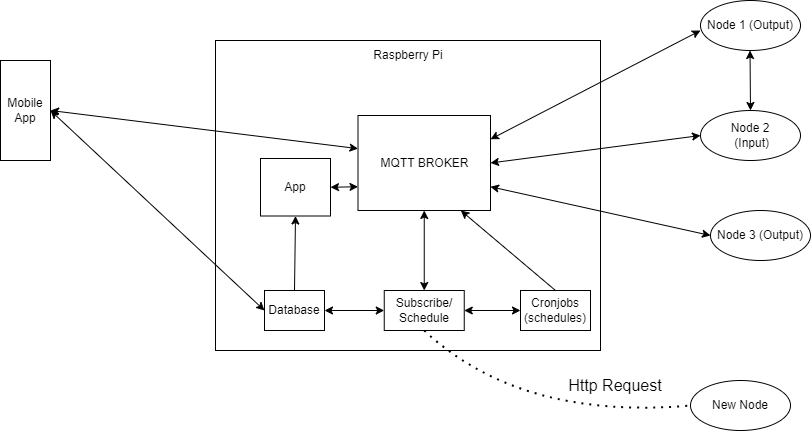

The diagram above was exported from draw.io. Its source (the exported page's mxGraphModel, read from the mxfile embedded in the PNG):
<mxGraphModel dx="1050" dy="565" grid="1" gridSize="10" guides="1" tooltips="1" connect="1" arrows="1" fold="1" page="1" pageScale="1" pageWidth="850" pageHeight="1100" math="0" shadow="0">
  <root>
    <mxCell id="0" />
    <mxCell id="1" parent="0" />
    <mxCell id="R6X-MF7wDsS-pKTnwQ9U-1" value="" style="rounded=0;whiteSpace=wrap;html=1;" parent="1" vertex="1">
      <mxGeometry x="305" y="170" width="385" height="310" as="geometry" />
    </mxCell>
    <mxCell id="R6X-MF7wDsS-pKTnwQ9U-4" value="MQTT BROKER" style="rounded=0;whiteSpace=wrap;html=1;" parent="1" vertex="1">
      <mxGeometry x="447.5" y="245" width="132.5" height="95" as="geometry" />
    </mxCell>
    <mxCell id="R6X-MF7wDsS-pKTnwQ9U-5" value="App" style="rounded=0;whiteSpace=wrap;html=1;" parent="1" vertex="1">
      <mxGeometry x="350" y="288" width="70" height="57.5" as="geometry" />
    </mxCell>
    <mxCell id="R6X-MF7wDsS-pKTnwQ9U-6" value="Subscribe&lt;span style=&quot;background-color: initial;&quot;&gt;/&lt;/span&gt;&lt;div&gt;&lt;span style=&quot;background-color: initial;&quot;&gt;Schedule&lt;/span&gt;&lt;/div&gt;" style="rounded=0;whiteSpace=wrap;html=1;" parent="1" vertex="1">
      <mxGeometry x="473.75" y="420" width="80" height="40" as="geometry" />
    </mxCell>
    <mxCell id="R6X-MF7wDsS-pKTnwQ9U-8" value="Node 1 (Output)" style="ellipse;whiteSpace=wrap;html=1;" parent="1" vertex="1">
      <mxGeometry x="790" y="130" width="100" height="50" as="geometry" />
    </mxCell>
    <mxCell id="R6X-MF7wDsS-pKTnwQ9U-9" value="Node 2&lt;br&gt;&amp;nbsp;(Input)" style="ellipse;whiteSpace=wrap;html=1;" parent="1" vertex="1">
      <mxGeometry x="790" y="240" width="100" height="50" as="geometry" />
    </mxCell>
    <mxCell id="R6X-MF7wDsS-pKTnwQ9U-10" value="Node 3 (Out&lt;span style=&quot;background-color: initial;&quot;&gt;put)&lt;/span&gt;" style="ellipse;whiteSpace=wrap;html=1;" parent="1" vertex="1">
      <mxGeometry x="800" y="340" width="100" height="50" as="geometry" />
    </mxCell>
    <mxCell id="R6X-MF7wDsS-pKTnwQ9U-11" value="Mobile App" style="rounded=0;whiteSpace=wrap;html=1;" parent="1" vertex="1">
      <mxGeometry x="90" y="190" width="50" height="100" as="geometry" />
    </mxCell>
    <mxCell id="R6X-MF7wDsS-pKTnwQ9U-12" value="" style="endArrow=classic;startArrow=classic;html=1;rounded=0;exitX=1;exitY=0.5;exitDx=0;exitDy=0;entryX=0;entryY=0.75;entryDx=0;entryDy=0;" parent="1" source="R6X-MF7wDsS-pKTnwQ9U-11" edge="1">
      <mxGeometry width="50" height="50" relative="1" as="geometry">
        <mxPoint x="140" y="201.88" as="sourcePoint" />
        <mxPoint x="447.5000000000002" y="278.13" as="targetPoint" />
      </mxGeometry>
    </mxCell>
    <mxCell id="R6X-MF7wDsS-pKTnwQ9U-13" value="" style="endArrow=classic;startArrow=classic;html=1;rounded=0;exitX=1;exitY=0.5;exitDx=0;exitDy=0;entryX=0;entryY=0.75;entryDx=0;entryDy=0;" parent="1" source="R6X-MF7wDsS-pKTnwQ9U-5" target="R6X-MF7wDsS-pKTnwQ9U-4" edge="1">
      <mxGeometry width="50" height="50" relative="1" as="geometry">
        <mxPoint x="397.5" y="340" as="sourcePoint" />
        <mxPoint x="447.5" y="290" as="targetPoint" />
      </mxGeometry>
    </mxCell>
    <mxCell id="R6X-MF7wDsS-pKTnwQ9U-14" value="" style="endArrow=classic;startArrow=classic;html=1;rounded=0;exitX=1;exitY=0.25;exitDx=0;exitDy=0;" parent="1" source="R6X-MF7wDsS-pKTnwQ9U-4" edge="1">
      <mxGeometry width="50" height="50" relative="1" as="geometry">
        <mxPoint x="740" y="210" as="sourcePoint" />
        <mxPoint x="790" y="160" as="targetPoint" />
      </mxGeometry>
    </mxCell>
    <mxCell id="R6X-MF7wDsS-pKTnwQ9U-15" value="" style="endArrow=classic;startArrow=classic;html=1;rounded=0;exitX=1;exitY=0.5;exitDx=0;exitDy=0;entryX=0;entryY=0.5;entryDx=0;entryDy=0;" parent="1" source="R6X-MF7wDsS-pKTnwQ9U-4" target="R6X-MF7wDsS-pKTnwQ9U-9" edge="1">
      <mxGeometry width="50" height="50" relative="1" as="geometry">
        <mxPoint x="580" y="299" as="sourcePoint" />
        <mxPoint x="790" y="190" as="targetPoint" />
      </mxGeometry>
    </mxCell>
    <mxCell id="R6X-MF7wDsS-pKTnwQ9U-16" value="" style="endArrow=classic;startArrow=classic;html=1;rounded=0;exitX=1;exitY=0.75;exitDx=0;exitDy=0;entryX=0;entryY=0.5;entryDx=0;entryDy=0;" parent="1" source="R6X-MF7wDsS-pKTnwQ9U-4" target="R6X-MF7wDsS-pKTnwQ9U-10" edge="1">
      <mxGeometry width="50" height="50" relative="1" as="geometry">
        <mxPoint x="580" y="318" as="sourcePoint" />
        <mxPoint x="790" y="320" as="targetPoint" />
      </mxGeometry>
    </mxCell>
    <mxCell id="R6X-MF7wDsS-pKTnwQ9U-17" value="" style="endArrow=classic;html=1;rounded=0;entryX=0.25;entryY=1;entryDx=0;entryDy=0;exitX=0.5;exitY=0;exitDx=0;exitDy=0;" parent="1" source="DFk3gwfxJgiB2FxevII9-1" edge="1">
      <mxGeometry width="50" height="50" relative="1" as="geometry">
        <mxPoint x="444.68999999999977" y="420" as="sourcePoint" />
        <mxPoint x="550.315" y="340" as="targetPoint" />
      </mxGeometry>
    </mxCell>
    <mxCell id="R6X-MF7wDsS-pKTnwQ9U-18" value="" style="endArrow=classic;startArrow=classic;html=1;rounded=0;entryX=0.5;entryY=1;entryDx=0;entryDy=0;exitX=0.5;exitY=0;exitDx=0;exitDy=0;" parent="1" source="R6X-MF7wDsS-pKTnwQ9U-6" target="R6X-MF7wDsS-pKTnwQ9U-4" edge="1">
      <mxGeometry width="50" height="50" relative="1" as="geometry">
        <mxPoint x="510" y="420" as="sourcePoint" />
        <mxPoint x="560" y="370" as="targetPoint" />
      </mxGeometry>
    </mxCell>
    <mxCell id="R6X-MF7wDsS-pKTnwQ9U-20" value="" style="endArrow=classic;startArrow=classic;html=1;rounded=0;exitX=1;exitY=0.5;exitDx=0;exitDy=0;entryX=0;entryY=0.5;entryDx=0;entryDy=0;" parent="1" source="DFk3gwfxJgiB2FxevII9-2" target="R6X-MF7wDsS-pKTnwQ9U-6" edge="1">
      <mxGeometry width="50" height="50" relative="1" as="geometry">
        <mxPoint x="409.9999999999998" y="440" as="sourcePoint" />
        <mxPoint x="473.75" y="440" as="targetPoint" />
      </mxGeometry>
    </mxCell>
    <mxCell id="R6X-MF7wDsS-pKTnwQ9U-21" value="" style="endArrow=classic;startArrow=classic;html=1;rounded=0;entryX=0;entryY=0.5;entryDx=0;entryDy=0;exitX=1;exitY=0.5;exitDx=0;exitDy=0;" parent="1" source="R6X-MF7wDsS-pKTnwQ9U-6" edge="1">
      <mxGeometry width="50" height="50" relative="1" as="geometry">
        <mxPoint x="553.75" y="440" as="sourcePoint" />
        <mxPoint x="610" y="440" as="targetPoint" />
      </mxGeometry>
    </mxCell>
    <mxCell id="R6X-MF7wDsS-pKTnwQ9U-22" value="Raspberry Pi" style="text;html=1;strokeColor=none;fillColor=none;align=center;verticalAlign=middle;whiteSpace=wrap;rounded=0;" parent="1" vertex="1">
      <mxGeometry x="457.5" y="170" width="80" height="30" as="geometry" />
    </mxCell>
    <mxCell id="DFk3gwfxJgiB2FxevII9-1" value="Cronjobs (schedules)" style="rounded=0;whiteSpace=wrap;html=1;" parent="1" vertex="1">
      <mxGeometry x="610" y="420" width="70" height="40" as="geometry" />
    </mxCell>
    <mxCell id="DFk3gwfxJgiB2FxevII9-2" value="Database" style="rounded=0;whiteSpace=wrap;html=1;" parent="1" vertex="1">
      <mxGeometry x="354" y="420" width="60" height="40" as="geometry" />
    </mxCell>
    <mxCell id="DFk3gwfxJgiB2FxevII9-4" value="" style="endArrow=classic;startArrow=classic;html=1;rounded=0;exitX=0;exitY=0.5;exitDx=0;exitDy=0;entryX=1;entryY=0.5;entryDx=0;entryDy=0;" parent="1" source="DFk3gwfxJgiB2FxevII9-2" target="R6X-MF7wDsS-pKTnwQ9U-11" edge="1">
      <mxGeometry width="50" height="50" relative="1" as="geometry">
        <mxPoint x="145" y="310.5" as="sourcePoint" />
        <mxPoint x="140" y="240" as="targetPoint" />
      </mxGeometry>
    </mxCell>
    <mxCell id="DFk3gwfxJgiB2FxevII9-5" value="New Node" style="ellipse;whiteSpace=wrap;html=1;" parent="1" vertex="1">
      <mxGeometry x="780" y="510" width="100" height="50" as="geometry" />
    </mxCell>
    <mxCell id="DFk3gwfxJgiB2FxevII9-7" value="" style="endArrow=classic;startArrow=classic;html=1;rounded=0;entryX=0.5;entryY=1;entryDx=0;entryDy=0;exitX=0.5;exitY=0;exitDx=0;exitDy=0;" parent="1" source="R6X-MF7wDsS-pKTnwQ9U-9" edge="1">
      <mxGeometry width="50" height="50" relative="1" as="geometry">
        <mxPoint x="840" y="230" as="sourcePoint" />
        <mxPoint x="839.52" y="180" as="targetPoint" />
      </mxGeometry>
    </mxCell>
    <mxCell id="DFk3gwfxJgiB2FxevII9-9" value="" style="endArrow=none;dashed=1;html=1;dashPattern=1 3;strokeWidth=2;rounded=0;fontSize=12;startSize=8;endSize=8;curved=1;exitX=0.5;exitY=1;exitDx=0;exitDy=0;entryX=0;entryY=0.5;entryDx=0;entryDy=0;" parent="1" source="R6X-MF7wDsS-pKTnwQ9U-6" target="DFk3gwfxJgiB2FxevII9-5" edge="1">
      <mxGeometry width="50" height="50" relative="1" as="geometry">
        <mxPoint x="710" y="570" as="sourcePoint" />
        <mxPoint x="760" y="520" as="targetPoint" />
        <Array as="points">
          <mxPoint x="610" y="550" />
        </Array>
      </mxGeometry>
    </mxCell>
    <mxCell id="DFk3gwfxJgiB2FxevII9-11" value="Http Request" style="text;html=1;align=center;verticalAlign=middle;whiteSpace=wrap;rounded=0;fontSize=16;" parent="1" vertex="1">
      <mxGeometry x="650" y="500" width="110" height="30" as="geometry" />
    </mxCell>
    <mxCell id="DFk3gwfxJgiB2FxevII9-12" value="" style="endArrow=classic;html=1;rounded=0;entryX=0.5;entryY=1;entryDx=0;entryDy=0;exitX=0.5;exitY=0;exitDx=0;exitDy=0;" parent="1" source="DFk3gwfxJgiB2FxevII9-2" target="R6X-MF7wDsS-pKTnwQ9U-5" edge="1">
      <mxGeometry width="50" height="50" relative="1" as="geometry">
        <mxPoint x="380" y="420" as="sourcePoint" />
        <mxPoint x="382.5" y="345.5" as="targetPoint" />
      </mxGeometry>
    </mxCell>
  </root>
</mxGraphModel>